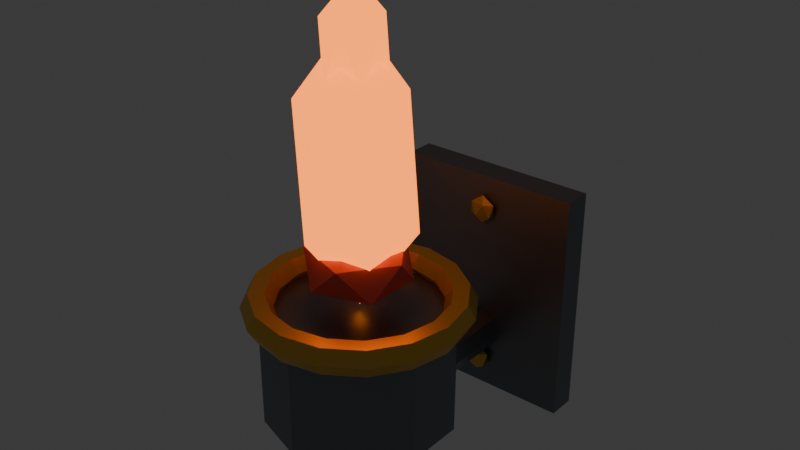 # Source: torch.blend  (saved by Blender 4.5.91; exported with 4.5.12 LTS)
import bpy
from mathutils import Matrix  # noqa: F401  (used for matrix-valued properties, if any)

bpy.ops.wm.read_factory_settings(use_empty=True)
scene = bpy.context.scene
scene.name = 'Scene'

# ---- collections
col_collection = bpy.data.collections.new('Collection'); scene.collection.children.link(col_collection)

# ---- materials (node trees are filled in below, after node groups)
mat_forged_iron = bpy.data.materials.new('forged_iron')
mat_forged_iron.diffuse_color = (0.19, 0.21, 0.23, 1.0)
mat_decorative_gold = bpy.data.materials.new('decorative_gold')
mat_decorative_gold.diffuse_color = (0.79, 0.49, 0.08, 1.0)
mat_glowing_flame = bpy.data.materials.new('glowing_flame')
mat_glowing_flame.diffuse_color = (1.0, 0.36, 0.04, 1.0)
mat_mushroom_red = bpy.data.materials.new('mushroom_red')
mat_mushroom_red.diffuse_color = (0.67, 0.12, 0.1, 1.0)

# ---- material node trees
mat_forged_iron.use_nodes = True; mat_forged_iron.node_tree.nodes.clear()
_N = mat_forged_iron.node_tree.nodes; _L = mat_forged_iron.node_tree.links
n0 = _N.new('ShaderNodeBsdfPrincipled'); n0.name = 'Principled BSDF'; n0.location = (-200, 100)
n0.inputs[0].default_value = (0.19, 0.21, 0.23, 1.0)
n0.inputs[1].default_value = 0.65
n0.inputs[2].default_value = 0.4
n1 = _N.new('ShaderNodeOutputMaterial'); n1.name = 'Material Output'; n1.location = (200, 100)
_L.new(n0.outputs[0], n1.inputs[0])
n1.is_active_output = True
mat_decorative_gold.use_nodes = True; mat_decorative_gold.node_tree.nodes.clear()
_N = mat_decorative_gold.node_tree.nodes; _L = mat_decorative_gold.node_tree.links
n0 = _N.new('ShaderNodeBsdfPrincipled'); n0.name = 'Principled BSDF'; n0.location = (-200, 100)
n0.inputs[0].default_value = (0.79, 0.49, 0.08, 1.0)
n0.inputs[1].default_value = 0.78
n0.inputs[2].default_value = 0.4
n1 = _N.new('ShaderNodeOutputMaterial'); n1.name = 'Material Output'; n1.location = (200, 100)
_L.new(n0.outputs[0], n1.inputs[0])
n1.is_active_output = True
mat_glowing_flame.use_nodes = True; mat_glowing_flame.node_tree.nodes.clear()
_N = mat_glowing_flame.node_tree.nodes; _L = mat_glowing_flame.node_tree.links
n0 = _N.new('ShaderNodeBsdfPrincipled'); n0.name = 'Principled BSDF'; n0.location = (-200, 100)
n0.inputs[0].default_value = (1.0, 0.36, 0.04, 1.0)
n0.inputs[2].default_value = 0.85
n0.inputs[27].default_value = (1.0, 0.22, 0.015, 1.0)
n0.inputs[28].default_value = 2.5
n1 = _N.new('ShaderNodeOutputMaterial'); n1.name = 'Material Output'; n1.location = (200, 100)
_L.new(n0.outputs[0], n1.inputs[0])
n1.is_active_output = True
mat_mushroom_red.use_nodes = True; mat_mushroom_red.node_tree.nodes.clear()
_N = mat_mushroom_red.node_tree.nodes; _L = mat_mushroom_red.node_tree.links
n0 = _N.new('ShaderNodeBsdfPrincipled'); n0.name = 'Principled BSDF'; n0.location = (-200, 100)
n0.inputs[0].default_value = (0.67, 0.12, 0.1, 1.0)
n0.inputs[2].default_value = 0.85
n1 = _N.new('ShaderNodeOutputMaterial'); n1.name = 'Material Output'; n1.location = (200, 100)
_L.new(n0.outputs[0], n1.inputs[0])
n1.is_active_output = True

# ---- world
world_world = bpy.data.worlds.new('World'); scene.world = world_world
world_world.use_nodes = True; world_world.node_tree.nodes.clear()
_N = world_world.node_tree.nodes; _L = world_world.node_tree.links
n0 = _N.new('ShaderNodeOutputWorld'); n0.name = 'World Output'; n0.location = (200, 100)
n1 = _N.new('ShaderNodeBackground'); n1.name = 'Background'; n1.location = (-200, 100)
n1.inputs[0].default_value = (0.05088, 0.05088, 0.05088, 1.0)
_L.new(n1.outputs[0], n0.inputs[0])
n0.is_active_output = True
world_world.color = (0.05088, 0.05088, 0.05088)
world_world.sun_shadow_jitter_overblur = 0.0

# ---- meshes
me_cube_001 = bpy.data.meshes.new('Cube.001')
me_cube_001.from_pydata([(-0.115, -0.0175, -0.145), (-0.115, -0.0175, 0.145), (-0.115, 0.0175, -0.145), (-0.115, 0.0175, 0.145), (0.115, -0.0175, -0.145), (0.115, -0.0175, 0.145), (0.115, 0.0175, -0.145), (0.115, 0.0175, 0.145)], [], [(0, 1, 3, 2), (2, 3, 7, 6), (6, 7, 5, 4), (4, 5, 1, 0), (2, 6, 4, 0), (7, 3, 1, 5)])
_uv = me_cube_001.uv_layers.new(name='UVMap')
_uv.uv.foreach_set('vector', [0.375, 0.0, 0.625, 0.0, 0.625, 0.25, 0.375, 0.25, 0.375, 0.25, 0.625, 0.25, 0.625, 0.5, 0.375, 0.5, 0.375, 0.5, 0.625, 0.5, 0.625, 0.75, 0.375, 0.75, 0.375, 0.75, 0.625, 0.75, 0.625, 1.0, 0.375, 1.0, 0.125, 0.5, 0.375, 0.5, 0.375, 0.75, 0.125, 0.75, 0.625, 0.5, 0.875, 0.5, 0.875, 0.75, 0.625, 0.75])
me_cube_001.materials.append(mat_forged_iron)
me_cube_001.update()
me_icosphere = bpy.data.meshes.new('Icosphere')
me_icosphere.from_pydata([(0.0, 0.0, -0.018), (0.01302, -0.004206, -0.00805), (-0.004975, -0.006805, -0.00805), (-0.0161, 0.0, -0.00805), (-0.004975, 0.006805, -0.00805), (0.01302, 0.004206, -0.00805), (0.004975, -0.006805, 0.00805), (-0.01302, -0.004206, 0.00805), (-0.01302, 0.004206, 0.00805), (0.004975, 0.006805, 0.00805), (0.0161, 0.0, 0.00805), (0.0, 0.0, 0.018)], [], [(0, 1, 2), (1, 0, 5), (0, 2, 3), (0, 3, 4), (0, 4, 5), (1, 5, 10), (2, 1, 6), (3, 2, 7), (4, 3, 8), (5, 4, 9), (1, 10, 6), (2, 6, 7), (3, 7, 8), (4, 8, 9), (5, 9, 10), (6, 10, 11), (7, 6, 11), (8, 7, 11), (9, 8, 11), (10, 9, 11)])
_uv = me_icosphere.uv_layers.new(name='UVMap')
_uv.uv.foreach_set('vector', [0.1818, 0.0, 0.2727, 0.1575, 0.09091, 0.1575, 0.2727, 0.1575, 0.3636, 0.0, 0.4545, 0.1575, 0.9091, 0.0, 1.0, 0.1575, 0.8182, 0.1575, 0.7273, 0.0, 0.8182, 0.1575, 0.6364, 0.1575, 0.5455, 0.0, 0.6364, 0.1575, 0.4545, 0.1575, 0.2727, 0.1575, 0.4545, 0.1575, 0.3636, 0.3149, 0.09091, 0.1575, 0.2727, 0.1575, 0.1818, 0.3149, 0.8182, 0.1575, 1.0, 0.1575, 0.9091, 0.3149, 0.6364, 0.1575, 0.8182, 0.1575, 0.7273, 0.3149, 0.4545, 0.1575, 0.6364, 0.1575, 0.5455, 0.3149, 0.2727, 0.1575, 0.3636, 0.3149, 0.1818, 0.3149, 0.09091, 0.1575, 0.1818, 0.3149, 0.0, 0.3149, 0.8182, 0.1575, 0.9091, 0.3149, 0.7273, 0.3149, 0.6364, 0.1575, 0.7273, 0.3149, 0.5455, 0.3149, 0.4545, 0.1575, 0.5455, 0.3149, 0.3636, 0.3149, 0.1818, 0.3149, 0.3636, 0.3149, 0.2727, 0.4724, 0.0, 0.3149, 0.1818, 0.3149, 0.09091, 0.4724, 0.7273, 0.3149, 0.9091, 0.3149, 0.8182, 0.4724, 0.5455, 0.3149, 0.7273, 0.3149, 0.6364, 0.4724, 0.3636, 0.3149, 0.5455, 0.3149, 0.4545, 0.4724])
me_icosphere.materials.append(mat_decorative_gold)
me_icosphere.update()
me_icosphere_001 = bpy.data.meshes.new('Icosphere.001')
me_icosphere_001.from_pydata([(0.0, 0.0, -0.018), (0.01302, -0.004206, -0.00805), (-0.004975, -0.006805, -0.00805), (-0.0161, 0.0, -0.00805), (-0.004975, 0.006805, -0.00805), (0.01302, 0.004206, -0.00805), (0.004975, -0.006805, 0.00805), (-0.01302, -0.004206, 0.00805), (-0.01302, 0.004206, 0.00805), (0.004975, 0.006805, 0.00805), (0.0161, 0.0, 0.00805), (0.0, 0.0, 0.018)], [], [(0, 1, 2), (1, 0, 5), (0, 2, 3), (0, 3, 4), (0, 4, 5), (1, 5, 10), (2, 1, 6), (3, 2, 7), (4, 3, 8), (5, 4, 9), (1, 10, 6), (2, 6, 7), (3, 7, 8), (4, 8, 9), (5, 9, 10), (6, 10, 11), (7, 6, 11), (8, 7, 11), (9, 8, 11), (10, 9, 11)])
_uv = me_icosphere_001.uv_layers.new(name='UVMap')
_uv.uv.foreach_set('vector', [0.1818, 0.0, 0.2727, 0.1575, 0.09091, 0.1575, 0.2727, 0.1575, 0.3636, 0.0, 0.4545, 0.1575, 0.9091, 0.0, 1.0, 0.1575, 0.8182, 0.1575, 0.7273, 0.0, 0.8182, 0.1575, 0.6364, 0.1575, 0.5455, 0.0, 0.6364, 0.1575, 0.4545, 0.1575, 0.2727, 0.1575, 0.4545, 0.1575, 0.3636, 0.3149, 0.09091, 0.1575, 0.2727, 0.1575, 0.1818, 0.3149, 0.8182, 0.1575, 1.0, 0.1575, 0.9091, 0.3149, 0.6364, 0.1575, 0.8182, 0.1575, 0.7273, 0.3149, 0.4545, 0.1575, 0.6364, 0.1575, 0.5455, 0.3149, 0.2727, 0.1575, 0.3636, 0.3149, 0.1818, 0.3149, 0.09091, 0.1575, 0.1818, 0.3149, 0.0, 0.3149, 0.8182, 0.1575, 0.9091, 0.3149, 0.7273, 0.3149, 0.6364, 0.1575, 0.7273, 0.3149, 0.5455, 0.3149, 0.4545, 0.1575, 0.5455, 0.3149, 0.3636, 0.3149, 0.1818, 0.3149, 0.3636, 0.3149, 0.2727, 0.4724, 0.0, 0.3149, 0.1818, 0.3149, 0.09091, 0.4724, 0.7273, 0.3149, 0.9091, 0.3149, 0.8182, 0.4724, 0.5455, 0.3149, 0.7273, 0.3149, 0.6364, 0.4724, 0.3636, 0.3149, 0.5455, 0.3149, 0.4545, 0.4724])
me_icosphere_001.materials.append(mat_decorative_gold)
me_icosphere_001.update()
me_cylinder = bpy.data.meshes.new('Cylinder')
me_cylinder.from_pydata([(0.0, 0.026, -0.11), (0.0, 0.026, 0.11), (0.01838, 0.01838, -0.11), (0.01838, 0.01838, 0.11), (0.026, 0.0, -0.11), (0.026, 0.0, 0.11), (0.01838, -0.01838, -0.11), (0.01838, -0.01838, 0.11), (0.0, -0.026, -0.11), (0.0, -0.026, 0.11), (-0.01838, -0.01838, -0.11), (-0.01838, -0.01838, 0.11), (-0.026, 0.0, -0.11), (-0.026, 0.0, 0.11), (-0.01838, 0.01838, -0.11), (-0.01838, 0.01838, 0.11)], [], [(0, 1, 3, 2), (2, 3, 5, 4), (4, 5, 7, 6), (6, 7, 9, 8), (8, 9, 11, 10), (10, 11, 13, 12), (3, 1, 15, 13, 11, 9, 7, 5), (12, 13, 15, 14), (14, 15, 1, 0), (0, 2, 4, 6, 8, 10, 12, 14)])
_uv = me_cylinder.uv_layers.new(name='UVMap')
_uv.uv.foreach_set('vector', [1.0, 0.5, 1.0, 1.0, 0.875, 1.0, 0.875, 0.5, 0.875, 0.5, 0.875, 1.0, 0.75, 1.0, 0.75, 0.5, 0.75, 0.5, 0.75, 1.0, 0.625, 1.0, 0.625, 0.5, 0.625, 0.5, 0.625, 1.0, 0.5, 1.0, 0.5, 0.5, 0.5, 0.5, 0.5, 1.0, 0.375, 1.0, 0.375, 0.5, 0.375, 0.5, 0.375, 1.0, 0.25, 1.0, 0.25, 0.5, 0.4197, 0.4197, 0.25, 0.49, 0.08029, 0.4197, 0.01, 0.25, 0.08029, 0.08029, 0.25, 0.01, 0.4197, 0.08029, 0.49, 0.25, 0.25, 0.5, 0.25, 1.0, 0.125, 1.0, 0.125, 0.5, 0.125, 0.5, 0.125, 1.0, 0.0, 1.0, 0.0, 0.5, 0.75, 0.49, 0.9197, 0.4197, 0.99, 0.25, 0.9197, 0.08029, 0.75, 0.01, 0.5803, 0.08029, 0.51, 0.25, 0.5803, 0.4197])
me_cylinder.materials.append(mat_forged_iron)
me_cylinder.update()
me_cylinder_001 = bpy.data.meshes.new('Cylinder.001')
me_cylinder_001.from_pydata([(0.0, 0.11, -0.065), (0.0, 0.11, 0.065), (0.06466, 0.08899, -0.065), (0.06466, 0.08899, 0.065), (0.1046, 0.03399, -0.065), (0.1046, 0.03399, 0.065), (0.1046, -0.03399, -0.065), (0.1046, -0.03399, 0.065), (0.06466, -0.08899, -0.065), (0.06466, -0.08899, 0.065), (0.0, -0.11, -0.065), (0.0, -0.11, 0.065), (-0.06466, -0.08899, -0.065), (-0.06466, -0.08899, 0.065), (-0.1046, -0.03399, -0.065), (-0.1046, -0.03399, 0.065), (-0.1046, 0.03399, -0.065), (-0.1046, 0.03399, 0.065), (-0.06466, 0.08899, -0.065), (-0.06466, 0.08899, 0.065)], [], [(0, 1, 3, 2), (2, 3, 5, 4), (4, 5, 7, 6), (6, 7, 9, 8), (8, 9, 11, 10), (10, 11, 13, 12), (12, 13, 15, 14), (14, 15, 17, 16), (3, 1, 19, 17, 15, 13, 11, 9, 7, 5), (16, 17, 19, 18), (18, 19, 1, 0), (0, 2, 4, 6, 8, 10, 12, 14, 16, 18)])
_uv = me_cylinder_001.uv_layers.new(name='UVMap')
_uv.uv.foreach_set('vector', [1.0, 0.5, 1.0, 1.0, 0.9, 1.0, 0.9, 0.5, 0.9, 0.5, 0.9, 1.0, 0.8, 1.0, 0.8, 0.5, 0.8, 0.5, 0.8, 1.0, 0.7, 1.0, 0.7, 0.5, 0.7, 0.5, 0.7, 1.0, 0.6, 1.0, 0.6, 0.5, 0.6, 0.5, 0.6, 1.0, 0.5, 1.0, 0.5, 0.5, 0.5, 0.5, 0.5, 1.0, 0.4, 1.0, 0.4, 0.5, 0.4, 0.5, 0.4, 1.0, 0.3, 1.0, 0.3, 0.5, 0.3, 0.5, 0.3, 1.0, 0.2, 1.0, 0.2, 0.5, 0.3911, 0.4442, 0.25, 0.49, 0.1089, 0.4442, 0.02175, 0.3242, 0.02175, 0.1758, 0.1089, 0.05584, 0.25, 0.01, 0.3911, 0.05584, 0.4783, 0.1758, 0.4783, 0.3242, 0.2, 0.5, 0.2, 1.0, 0.1, 1.0, 0.1, 0.5, 0.1, 0.5, 0.1, 1.0, -7.451e-08, 1.0, -7.451e-08, 0.5, 0.75, 0.49, 0.8911, 0.4442, 0.9783, 0.3242, 0.9783, 0.1758, 0.8911, 0.05584, 0.75, 0.01, 0.6089, 0.05584, 0.5217, 0.1758, 0.5217, 0.3242, 0.6089, 0.4442])
me_cylinder_001.materials.append(mat_forged_iron)
me_cylinder_001.update()
me_torus = bpy.data.meshes.new('Torus')
me_torus.from_pydata([(0.128, 0.0, 0.0), (0.119, 0.0, 0.01559), (0.101, 0.0, 0.01559), (0.092, 0.0, 2.204e-18), (0.101, 0.0, -0.01559), (0.119, 0.0, -0.01559), (0.1183, 0.04898, 0.0), (0.1099, 0.04554, 0.01559), (0.09331, 0.03865, 0.01559), (0.085, 0.03521, 2.204e-18), (0.09331, 0.03865, -0.01559), (0.1099, 0.04554, -0.01559), (0.09051, 0.09051, 0.0), (0.08415, 0.08415, 0.01559), (0.07142, 0.07142, 0.01559), (0.06505, 0.06505, 2.204e-18), (0.07142, 0.07142, -0.01559), (0.08415, 0.08415, -0.01559), (0.04898, 0.1183, 0.0), (0.04554, 0.1099, 0.01559), (0.03865, 0.09331, 0.01559), (0.03521, 0.085, 2.204e-18), (0.03865, 0.09331, -0.01559), (0.04554, 0.1099, -0.01559), (9.664e-09, 0.128, 0.0), (8.984e-09, 0.119, 0.01559), (7.625e-09, 0.101, 0.01559), (6.946e-09, 0.092, 2.204e-18), (7.625e-09, 0.101, -0.01559), (8.984e-09, 0.119, -0.01559), (-0.04898, 0.1183, 0.0), (-0.04554, 0.1099, 0.01559), (-0.03865, 0.09331, 0.01559), (-0.03521, 0.085, 2.204e-18), (-0.03865, 0.09331, -0.01559), (-0.04554, 0.1099, -0.01559), (-0.09051, 0.09051, 0.0), (-0.08415, 0.08415, 0.01559), (-0.07142, 0.07142, 0.01559), (-0.06505, 0.06505, 2.204e-18), (-0.07142, 0.07142, -0.01559), (-0.08415, 0.08415, -0.01559), (-0.1183, 0.04898, 0.0), (-0.1099, 0.04554, 0.01559), (-0.09331, 0.03865, 0.01559), (-0.085, 0.03521, 2.204e-18), (-0.09331, 0.03865, -0.01559), (-0.1099, 0.04554, -0.01559), (-0.128, 1.119e-08, 0.0), (-0.119, 1.04e-08, 0.01559), (-0.101, 8.83e-09, 0.01559), (-0.092, 8.043e-09, 2.204e-18), (-0.101, 8.83e-09, -0.01559), (-0.119, 1.04e-08, -0.01559), (-0.1183, -0.04898, 0.0), (-0.1099, -0.04554, 0.01559), (-0.09331, -0.03865, 0.01559), (-0.085, -0.03521, 2.204e-18), (-0.09331, -0.03865, -0.01559), (-0.1099, -0.04554, -0.01559), (-0.09051, -0.09051, 0.0), (-0.08415, -0.08415, 0.01559), (-0.07142, -0.07142, 0.01559), (-0.06505, -0.06505, 2.204e-18), (-0.07142, -0.07142, -0.01559), (-0.08415, -0.08415, -0.01559), (-0.04898, -0.1183, 0.0), (-0.04554, -0.1099, 0.01559), (-0.03865, -0.09331, 0.01559), (-0.03521, -0.085, 2.204e-18), (-0.03865, -0.09331, -0.01559), (-0.04554, -0.1099, -0.01559), (9.664e-09, -0.128, 0.0), (8.984e-09, -0.119, 0.01559), (7.625e-09, -0.101, 0.01559), (6.946e-09, -0.092, 2.204e-18), (7.625e-09, -0.101, -0.01559), (8.984e-09, -0.119, -0.01559), (0.04898, -0.1183, 0.0), (0.04554, -0.1099, 0.01559), (0.03865, -0.09331, 0.01559), (0.03521, -0.085, 2.204e-18), (0.03865, -0.09331, -0.01559), (0.04554, -0.1099, -0.01559), (0.09051, -0.09051, 0.0), (0.08415, -0.08415, 0.01559), (0.07142, -0.07142, 0.01559), (0.06505, -0.06505, 2.204e-18), (0.07142, -0.07142, -0.01559), (0.08415, -0.08415, -0.01559), (0.1183, -0.04898, 0.0), (0.1099, -0.04554, 0.01559), (0.09331, -0.03865, 0.01559), (0.085, -0.03521, 2.204e-18), (0.09331, -0.03865, -0.01559), (0.1099, -0.04554, -0.01559)], [], [(0, 6, 7, 1), (1, 7, 8, 2), (2, 8, 9, 3), (3, 9, 10, 4), (4, 10, 11, 5), (5, 11, 6, 0), (6, 12, 13, 7), (7, 13, 14, 8), (8, 14, 15, 9), (9, 15, 16, 10), (10, 16, 17, 11), (11, 17, 12, 6), (12, 18, 19, 13), (13, 19, 20, 14), (14, 20, 21, 15), (15, 21, 22, 16), (16, 22, 23, 17), (17, 23, 18, 12), (18, 24, 25, 19), (19, 25, 26, 20), (20, 26, 27, 21), (21, 27, 28, 22), (22, 28, 29, 23), (23, 29, 24, 18), (24, 30, 31, 25), (25, 31, 32, 26), (26, 32, 33, 27), (27, 33, 34, 28), (28, 34, 35, 29), (29, 35, 30, 24), (30, 36, 37, 31), (31, 37, 38, 32), (32, 38, 39, 33), (33, 39, 40, 34), (34, 40, 41, 35), (35, 41, 36, 30), (36, 42, 43, 37), (37, 43, 44, 38), (38, 44, 45, 39), (39, 45, 46, 40), (40, 46, 47, 41), (41, 47, 42, 36), (42, 48, 49, 43), (43, 49, 50, 44), (44, 50, 51, 45), (45, 51, 52, 46), (46, 52, 53, 47), (47, 53, 48, 42), (48, 54, 55, 49), (49, 55, 56, 50), (50, 56, 57, 51), (51, 57, 58, 52), (52, 58, 59, 53), (53, 59, 54, 48), (54, 60, 61, 55), (55, 61, 62, 56), (56, 62, 63, 57), (57, 63, 64, 58), (58, 64, 65, 59), (59, 65, 60, 54), (60, 66, 67, 61), (61, 67, 68, 62), (62, 68, 69, 63), (63, 69, 70, 64), (64, 70, 71, 65), (65, 71, 66, 60), (66, 72, 73, 67), (67, 73, 74, 68), (68, 74, 75, 69), (69, 75, 76, 70), (70, 76, 77, 71), (71, 77, 72, 66), (72, 78, 79, 73), (73, 79, 80, 74), (74, 80, 81, 75), (75, 81, 82, 76), (76, 82, 83, 77), (77, 83, 78, 72), (78, 84, 85, 79), (79, 85, 86, 80), (80, 86, 87, 81), (81, 87, 88, 82), (82, 88, 89, 83), (83, 89, 84, 78), (84, 90, 91, 85), (85, 91, 92, 86), (86, 92, 93, 87), (87, 93, 94, 88), (88, 94, 95, 89), (89, 95, 90, 84), (90, 0, 1, 91), (91, 1, 2, 92), (92, 2, 3, 93), (93, 3, 4, 94), (94, 4, 5, 95), (95, 5, 0, 90)])
_uv = me_torus.uv_layers.new(name='UVMap')
_uv.uv.foreach_set('vector', [0.5, 0.5, 0.5625, 0.5, 0.5625, 0.6667, 0.5, 0.6667, 0.5, 0.6667, 0.5625, 0.6667, 0.5625, 0.8333, 0.5, 0.8333, 0.5, 0.8333, 0.5625, 0.8333, 0.5625, 1.0, 0.5, 1.0, 0.5, -1.11e-16, 0.5625, -1.11e-16, 0.5625, 0.1667, 0.5, 0.1667, 0.5, 0.1667, 0.5625, 0.1667, 0.5625, 0.3333, 0.5, 0.3333, 0.5, 0.3333, 0.5625, 0.3333, 0.5625, 0.5, 0.5, 0.5, 0.5625, 0.5, 0.625, 0.5, 0.625, 0.6667, 0.5625, 0.6667, 0.5625, 0.6667, 0.625, 0.6667, 0.625, 0.8333, 0.5625, 0.8333, 0.5625, 0.8333, 0.625, 0.8333, 0.625, 1.0, 0.5625, 1.0, 0.5625, -1.11e-16, 0.625, -1.11e-16, 0.625, 0.1667, 0.5625, 0.1667, 0.5625, 0.1667, 0.625, 0.1667, 0.625, 0.3333, 0.5625, 0.3333, 0.5625, 0.3333, 0.625, 0.3333, 0.625, 0.5, 0.5625, 0.5, 0.625, 0.5, 0.6875, 0.5, 0.6875, 0.6667, 0.625, 0.6667, 0.625, 0.6667, 0.6875, 0.6667, 0.6875, 0.8333, 0.625, 0.8333, 0.625, 0.8333, 0.6875, 0.8333, 0.6875, 1.0, 0.625, 1.0, 0.625, -1.11e-16, 0.6875, -1.11e-16, 0.6875, 0.1667, 0.625, 0.1667, 0.625, 0.1667, 0.6875, 0.1667, 0.6875, 0.3333, 0.625, 0.3333, 0.625, 0.3333, 0.6875, 0.3333, 0.6875, 0.5, 0.625, 0.5, 0.6875, 0.5, 0.75, 0.5, 0.75, 0.6667, 0.6875, 0.6667, 0.6875, 0.6667, 0.75, 0.6667, 0.75, 0.8333, 0.6875, 0.8333, 0.6875, 0.8333, 0.75, 0.8333, 0.75, 1.0, 0.6875, 1.0, 0.6875, -1.11e-16, 0.75, -1.11e-16, 0.75, 0.1667, 0.6875, 0.1667, 0.6875, 0.1667, 0.75, 0.1667, 0.75, 0.3333, 0.6875, 0.3333, 0.6875, 0.3333, 0.75, 0.3333, 0.75, 0.5, 0.6875, 0.5, 0.75, 0.5, 0.8125, 0.5, 0.8125, 0.6667, 0.75, 0.6667, 0.75, 0.6667, 0.8125, 0.6667, 0.8125, 0.8333, 0.75, 0.8333, 0.75, 0.8333, 0.8125, 0.8333, 0.8125, 1.0, 0.75, 1.0, 0.75, -1.11e-16, 0.8125, -1.11e-16, 0.8125, 0.1667, 0.75, 0.1667, 0.75, 0.1667, 0.8125, 0.1667, 0.8125, 0.3333, 0.75, 0.3333, 0.75, 0.3333, 0.8125, 0.3333, 0.8125, 0.5, 0.75, 0.5, 0.8125, 0.5, 0.875, 0.5, 0.875, 0.6667, 0.8125, 0.6667, 0.8125, 0.6667, 0.875, 0.6667, 0.875, 0.8333, 0.8125, 0.8333, 0.8125, 0.8333, 0.875, 0.8333, 0.875, 1.0, 0.8125, 1.0, 0.8125, -1.11e-16, 0.875, -1.11e-16, 0.875, 0.1667, 0.8125, 0.1667, 0.8125, 0.1667, 0.875, 0.1667, 0.875, 0.3333, 0.8125, 0.3333, 0.8125, 0.3333, 0.875, 0.3333, 0.875, 0.5, 0.8125, 0.5, 0.875, 0.5, 0.9375, 0.5, 0.9375, 0.6667, 0.875, 0.6667, 0.875, 0.6667, 0.9375, 0.6667, 0.9375, 0.8333, 0.875, 0.8333, 0.875, 0.8333, 0.9375, 0.8333, 0.9375, 1.0, 0.875, 1.0, 0.875, -1.11e-16, 0.9375, -1.11e-16, 0.9375, 0.1667, 0.875, 0.1667, 0.875, 0.1667, 0.9375, 0.1667, 0.9375, 0.3333, 0.875, 0.3333, 0.875, 0.3333, 0.9375, 0.3333, 0.9375, 0.5, 0.875, 0.5, 0.9375, 0.5, 1.0, 0.5, 1.0, 0.6667, 0.9375, 0.6667, 0.9375, 0.6667, 1.0, 0.6667, 1.0, 0.8333, 0.9375, 0.8333, 0.9375, 0.8333, 1.0, 0.8333, 1.0, 1.0, 0.9375, 1.0, 0.9375, -1.11e-16, 1.0, -1.11e-16, 1.0, 0.1667, 0.9375, 0.1667, 0.9375, 0.1667, 1.0, 0.1667, 1.0, 0.3333, 0.9375, 0.3333, 0.9375, 0.3333, 1.0, 0.3333, 1.0, 0.5, 0.9375, 0.5, 0.0, 0.5, 0.0625, 0.5, 0.0625, 0.6667, 0.0, 0.6667, 0.0, 0.6667, 0.0625, 0.6667, 0.0625, 0.8333, 0.0, 0.8333, 0.0, 0.8333, 0.0625, 0.8333, 0.0625, 1.0, 0.0, 1.0, 0.0, -1.11e-16, 0.0625, -1.11e-16, 0.0625, 0.1667, 0.0, 0.1667, 0.0, 0.1667, 0.0625, 0.1667, 0.0625, 0.3333, 0.0, 0.3333, 0.0, 0.3333, 0.0625, 0.3333, 0.0625, 0.5, 0.0, 0.5, 0.0625, 0.5, 0.125, 0.5, 0.125, 0.6667, 0.0625, 0.6667, 0.0625, 0.6667, 0.125, 0.6667, 0.125, 0.8333, 0.0625, 0.8333, 0.0625, 0.8333, 0.125, 0.8333, 0.125, 1.0, 0.0625, 1.0, 0.0625, -1.11e-16, 0.125, -1.11e-16, 0.125, 0.1667, 0.0625, 0.1667, 0.0625, 0.1667, 0.125, 0.1667, 0.125, 0.3333, 0.0625, 0.3333, 0.0625, 0.3333, 0.125, 0.3333, 0.125, 0.5, 0.0625, 0.5, 0.125, 0.5, 0.1875, 0.5, 0.1875, 0.6667, 0.125, 0.6667, 0.125, 0.6667, 0.1875, 0.6667, 0.1875, 0.8333, 0.125, 0.8333, 0.125, 0.8333, 0.1875, 0.8333, 0.1875, 1.0, 0.125, 1.0, 0.125, -1.11e-16, 0.1875, -1.11e-16, 0.1875, 0.1667, 0.125, 0.1667, 0.125, 0.1667, 0.1875, 0.1667, 0.1875, 0.3333, 0.125, 0.3333, 0.125, 0.3333, 0.1875, 0.3333, 0.1875, 0.5, 0.125, 0.5, 0.1875, 0.5, 0.25, 0.5, 0.25, 0.6667, 0.1875, 0.6667, 0.1875, 0.6667, 0.25, 0.6667, 0.25, 0.8333, 0.1875, 0.8333, 0.1875, 0.8333, 0.25, 0.8333, 0.25, 1.0, 0.1875, 1.0, 0.1875, -1.11e-16, 0.25, -1.11e-16, 0.25, 0.1667, 0.1875, 0.1667, 0.1875, 0.1667, 0.25, 0.1667, 0.25, 0.3333, 0.1875, 0.3333, 0.1875, 0.3333, 0.25, 0.3333, 0.25, 0.5, 0.1875, 0.5, 0.25, 0.5, 0.3125, 0.5, 0.3125, 0.6667, 0.25, 0.6667, 0.25, 0.6667, 0.3125, 0.6667, 0.3125, 0.8333, 0.25, 0.8333, 0.25, 0.8333, 0.3125, 0.8333, 0.3125, 1.0, 0.25, 1.0, 0.25, -1.11e-16, 0.3125, -1.11e-16, 0.3125, 0.1667, 0.25, 0.1667, 0.25, 0.1667, 0.3125, 0.1667, 0.3125, 0.3333, 0.25, 0.3333, 0.25, 0.3333, 0.3125, 0.3333, 0.3125, 0.5, 0.25, 0.5, 0.3125, 0.5, 0.375, 0.5, 0.375, 0.6667, 0.3125, 0.6667, 0.3125, 0.6667, 0.375, 0.6667, 0.375, 0.8333, 0.3125, 0.8333, 0.3125, 0.8333, 0.375, 0.8333, 0.375, 1.0, 0.3125, 1.0, 0.3125, -1.11e-16, 0.375, -1.11e-16, 0.375, 0.1667, 0.3125, 0.1667, 0.3125, 0.1667, 0.375, 0.1667, 0.375, 0.3333, 0.3125, 0.3333, 0.3125, 0.3333, 0.375, 0.3333, 0.375, 0.5, 0.3125, 0.5, 0.375, 0.5, 0.4375, 0.5, 0.4375, 0.6667, 0.375, 0.6667, 0.375, 0.6667, 0.4375, 0.6667, 0.4375, 0.8333, 0.375, 0.8333, 0.375, 0.8333, 0.4375, 0.8333, 0.4375, 1.0, 0.375, 1.0, 0.375, -1.11e-16, 0.4375, -1.11e-16, 0.4375, 0.1667, 0.375, 0.1667, 0.375, 0.1667, 0.4375, 0.1667, 0.4375, 0.3333, 0.375, 0.3333, 0.375, 0.3333, 0.4375, 0.3333, 0.4375, 0.5, 0.375, 0.5, 0.4375, 0.5, 0.5, 0.5, 0.5, 0.6667, 0.4375, 0.6667, 0.4375, 0.6667, 0.5, 0.6667, 0.5, 0.8333, 0.4375, 0.8333, 0.4375, 0.8333, 0.5, 0.8333, 0.5, 1.0, 0.4375, 1.0, 0.4375, -1.11e-16, 0.5, -1.11e-16, 0.5, 0.1667, 0.4375, 0.1667, 0.4375, 0.1667, 0.5, 0.1667, 0.5, 0.3333, 0.4375, 0.3333, 0.4375, 0.3333, 0.5, 0.3333, 0.5, 0.5, 0.4375, 0.5])
me_torus.materials.append(mat_decorative_gold)
me_torus.update()
me_icosphere_002 = bpy.data.meshes.new('Icosphere.002')
me_icosphere_002.from_pydata([(0.0, 0.0, -0.16), (0.0521, -0.0368, -0.07155), (-0.0199, -0.05954, -0.07155), (-0.0644, 0.0, -0.07155), (-0.0199, 0.05954, -0.07155), (0.0521, 0.0368, -0.07155), (0.0199, -0.05954, 0.07155), (-0.0521, -0.0368, 0.07155), (-0.0521, 0.0368, 0.07155), (0.0199, 0.05954, 0.07155), (0.0644, 0.0, 0.07155), (0.0, 0.0, 0.16)], [], [(0, 1, 2), (1, 0, 5), (0, 2, 3), (0, 3, 4), (0, 4, 5), (1, 5, 10), (2, 1, 6), (3, 2, 7), (4, 3, 8), (5, 4, 9), (1, 10, 6), (2, 6, 7), (3, 7, 8), (4, 8, 9), (5, 9, 10), (6, 10, 11), (7, 6, 11), (8, 7, 11), (9, 8, 11), (10, 9, 11)])
_uv = me_icosphere_002.uv_layers.new(name='UVMap')
_uv.uv.foreach_set('vector', [0.1818, 0.0, 0.2727, 0.1575, 0.09091, 0.1575, 0.2727, 0.1575, 0.3636, 0.0, 0.4545, 0.1575, 0.9091, 0.0, 1.0, 0.1575, 0.8182, 0.1575, 0.7273, 0.0, 0.8182, 0.1575, 0.6364, 0.1575, 0.5455, 0.0, 0.6364, 0.1575, 0.4545, 0.1575, 0.2727, 0.1575, 0.4545, 0.1575, 0.3636, 0.3149, 0.09091, 0.1575, 0.2727, 0.1575, 0.1818, 0.3149, 0.8182, 0.1575, 1.0, 0.1575, 0.9091, 0.3149, 0.6364, 0.1575, 0.8182, 0.1575, 0.7273, 0.3149, 0.4545, 0.1575, 0.6364, 0.1575, 0.5455, 0.3149, 0.2727, 0.1575, 0.3636, 0.3149, 0.1818, 0.3149, 0.09091, 0.1575, 0.1818, 0.3149, 0.0, 0.3149, 0.8182, 0.1575, 0.9091, 0.3149, 0.7273, 0.3149, 0.6364, 0.1575, 0.7273, 0.3149, 0.5455, 0.3149, 0.4545, 0.1575, 0.5455, 0.3149, 0.3636, 0.3149, 0.1818, 0.3149, 0.3636, 0.3149, 0.2727, 0.4724, 0.0, 0.3149, 0.1818, 0.3149, 0.09091, 0.4724, 0.7273, 0.3149, 0.9091, 0.3149, 0.8182, 0.4724, 0.5455, 0.3149, 0.7273, 0.3149, 0.6364, 0.4724, 0.3636, 0.3149, 0.5455, 0.3149, 0.4545, 0.4724])
me_icosphere_002.materials.append(mat_glowing_flame)
me_icosphere_002.update()
me_icosphere_003 = bpy.data.meshes.new('Icosphere.003')
me_icosphere_003.from_pydata([(0.0, 0.0, -0.075), (0.0275, -0.02103, -0.03354), (-0.0105, -0.03403, -0.03354), (-0.03399, 0.0, -0.03354), (-0.0105, 0.03403, -0.03354), (0.0275, 0.02103, -0.03354), (0.0105, -0.03403, 0.03354), (-0.0275, -0.02103, 0.03354), (-0.0275, 0.02103, 0.03354), (0.0105, 0.03403, 0.03354), (0.03399, 0.0, 0.03354), (0.0, 0.0, 0.075)], [], [(0, 1, 2), (1, 0, 5), (0, 2, 3), (0, 3, 4), (0, 4, 5), (1, 5, 10), (2, 1, 6), (3, 2, 7), (4, 3, 8), (5, 4, 9), (1, 10, 6), (2, 6, 7), (3, 7, 8), (4, 8, 9), (5, 9, 10), (6, 10, 11), (7, 6, 11), (8, 7, 11), (9, 8, 11), (10, 9, 11)])
_uv = me_icosphere_003.uv_layers.new(name='UVMap')
_uv.uv.foreach_set('vector', [0.1818, 0.0, 0.2727, 0.1575, 0.09091, 0.1575, 0.2727, 0.1575, 0.3636, 0.0, 0.4545, 0.1575, 0.9091, 0.0, 1.0, 0.1575, 0.8182, 0.1575, 0.7273, 0.0, 0.8182, 0.1575, 0.6364, 0.1575, 0.5455, 0.0, 0.6364, 0.1575, 0.4545, 0.1575, 0.2727, 0.1575, 0.4545, 0.1575, 0.3636, 0.3149, 0.09091, 0.1575, 0.2727, 0.1575, 0.1818, 0.3149, 0.8182, 0.1575, 1.0, 0.1575, 0.9091, 0.3149, 0.6364, 0.1575, 0.8182, 0.1575, 0.7273, 0.3149, 0.4545, 0.1575, 0.6364, 0.1575, 0.5455, 0.3149, 0.2727, 0.1575, 0.3636, 0.3149, 0.1818, 0.3149, 0.09091, 0.1575, 0.1818, 0.3149, 0.0, 0.3149, 0.8182, 0.1575, 0.9091, 0.3149, 0.7273, 0.3149, 0.6364, 0.1575, 0.7273, 0.3149, 0.5455, 0.3149, 0.4545, 0.1575, 0.5455, 0.3149, 0.3636, 0.3149, 0.1818, 0.3149, 0.3636, 0.3149, 0.2727, 0.4724, 0.0, 0.3149, 0.1818, 0.3149, 0.09091, 0.4724, 0.7273, 0.3149, 0.9091, 0.3149, 0.8182, 0.4724, 0.5455, 0.3149, 0.7273, 0.3149, 0.6364, 0.4724, 0.3636, 0.3149, 0.5455, 0.3149, 0.4545, 0.4724])
me_icosphere_003.materials.append(mat_glowing_flame)
me_icosphere_003.update()
me_icosphere_004 = bpy.data.meshes.new('Icosphere.004')
me_icosphere_004.from_pydata([(0.0, 0.0, -0.04), (0.04703, -0.03417, -0.01789), (-0.01797, -0.05529, -0.01789), (-0.05814, 0.0, -0.01789), (-0.01797, 0.05529, -0.01789), (0.04703, 0.03417, -0.01789), (0.01797, -0.05529, 0.01789), (-0.04703, -0.03417, 0.01789), (-0.04703, 0.03417, 0.01789), (0.01797, 0.05529, 0.01789), (0.05814, 0.0, 0.01789), (0.0, 0.0, 0.04)], [], [(0, 1, 2), (1, 0, 5), (0, 2, 3), (0, 3, 4), (0, 4, 5), (1, 5, 10), (2, 1, 6), (3, 2, 7), (4, 3, 8), (5, 4, 9), (1, 10, 6), (2, 6, 7), (3, 7, 8), (4, 8, 9), (5, 9, 10), (6, 10, 11), (7, 6, 11), (8, 7, 11), (9, 8, 11), (10, 9, 11)])
_uv = me_icosphere_004.uv_layers.new(name='UVMap')
_uv.uv.foreach_set('vector', [0.1818, 0.0, 0.2727, 0.1575, 0.09091, 0.1575, 0.2727, 0.1575, 0.3636, 0.0, 0.4545, 0.1575, 0.9091, 0.0, 1.0, 0.1575, 0.8182, 0.1575, 0.7273, 0.0, 0.8182, 0.1575, 0.6364, 0.1575, 0.5455, 0.0, 0.6364, 0.1575, 0.4545, 0.1575, 0.2727, 0.1575, 0.4545, 0.1575, 0.3636, 0.3149, 0.09091, 0.1575, 0.2727, 0.1575, 0.1818, 0.3149, 0.8182, 0.1575, 1.0, 0.1575, 0.9091, 0.3149, 0.6364, 0.1575, 0.8182, 0.1575, 0.7273, 0.3149, 0.4545, 0.1575, 0.6364, 0.1575, 0.5455, 0.3149, 0.2727, 0.1575, 0.3636, 0.3149, 0.1818, 0.3149, 0.09091, 0.1575, 0.1818, 0.3149, 0.0, 0.3149, 0.8182, 0.1575, 0.9091, 0.3149, 0.7273, 0.3149, 0.6364, 0.1575, 0.7273, 0.3149, 0.5455, 0.3149, 0.4545, 0.1575, 0.5455, 0.3149, 0.3636, 0.3149, 0.1818, 0.3149, 0.3636, 0.3149, 0.2727, 0.4724, 0.0, 0.3149, 0.1818, 0.3149, 0.09091, 0.4724, 0.7273, 0.3149, 0.9091, 0.3149, 0.8182, 0.4724, 0.5455, 0.3149, 0.7273, 0.3149, 0.6364, 0.4724, 0.3636, 0.3149, 0.5455, 0.3149, 0.4545, 0.4724])
me_icosphere_004.materials.append(mat_mushroom_red)
me_icosphere_004.update()

# ---- objects
ob_wall_backplate = bpy.data.objects.new('wall_backplate', me_cube_001)
ob_plate_rivet__0_105 = bpy.data.objects.new('plate_rivet_-0.105', me_icosphere)
ob_plate_rivet_0_105 = bpy.data.objects.new('plate_rivet_0.105', me_icosphere_001)
ob_forged_wall_arm = bpy.data.objects.new('forged_wall_arm', me_cylinder)
ob_torch_cup = bpy.data.objects.new('torch_cup', me_cylinder_001)
ob_cup_rim = bpy.data.objects.new('cup_rim', me_torus)
ob_flame_core = bpy.data.objects.new('flame_core', me_icosphere_002)
ob_flame_tip = bpy.data.objects.new('flame_tip', me_icosphere_003)
ob_ember_base = bpy.data.objects.new('ember_base', me_icosphere_004)

# ---- transforms, parenting, visibility, modifiers, constraints
ob_wall_backplate.location = (0.0, 0.0, 0.0)
ob_plate_rivet__0_105.location = (0.0, -0.024, -0.105)
ob_plate_rivet_0_105.location = (0.0, -0.024, 0.105)
ob_forged_wall_arm.location = (0.0, -0.125, -0.065)
ob_forged_wall_arm.rotation_euler = (1.571, 0.0, 0.0)
ob_torch_cup.location = (0.0, -0.245, 0.005)
ob_cup_rim.location = (0.0, -0.245, 0.078)
ob_flame_core.location = (0.0, -0.245, 0.235)
ob_flame_tip.location = (0.0, -0.245, 0.357)
ob_ember_base.location = (0.0, -0.245, 0.125)

# ---- collection membership
col_collection.objects.link(ob_wall_backplate)
col_collection.objects.link(ob_plate_rivet__0_105)
col_collection.objects.link(ob_plate_rivet_0_105)
col_collection.objects.link(ob_forged_wall_arm)
col_collection.objects.link(ob_torch_cup)
col_collection.objects.link(ob_cup_rim)
col_collection.objects.link(ob_flame_core)
col_collection.objects.link(ob_flame_tip)
col_collection.objects.link(ob_ember_base)

# ---- scene / render settings (as saved in the file)
scene.frame_start = 1; scene.frame_end = 250; scene.frame_set(1)
scene.render.engine = 'BLENDER_EEVEE_NEXT'
bpy.context.view_layer.update()

# ---- added for rendering (the .blend has no active camera): camera
cam_auto = bpy.data.cameras.new('AutoCamera')
cam_auto.lens = 50.0
cam_auto.sensor_width = 36.0
cam_auto.clip_end = 1000.0
ob_auto_camera = bpy.data.objects.new('AutoCamera', cam_auto)
scene.collection.objects.link(ob_auto_camera)
ob_auto_camera.location = (0.68676, -1.00186, 0.692908)
ob_auto_camera.rotation_euler = (1.09748, -7.21219e-08, 0.694738)
scene.camera = ob_auto_camera
bpy.context.view_layer.update()
